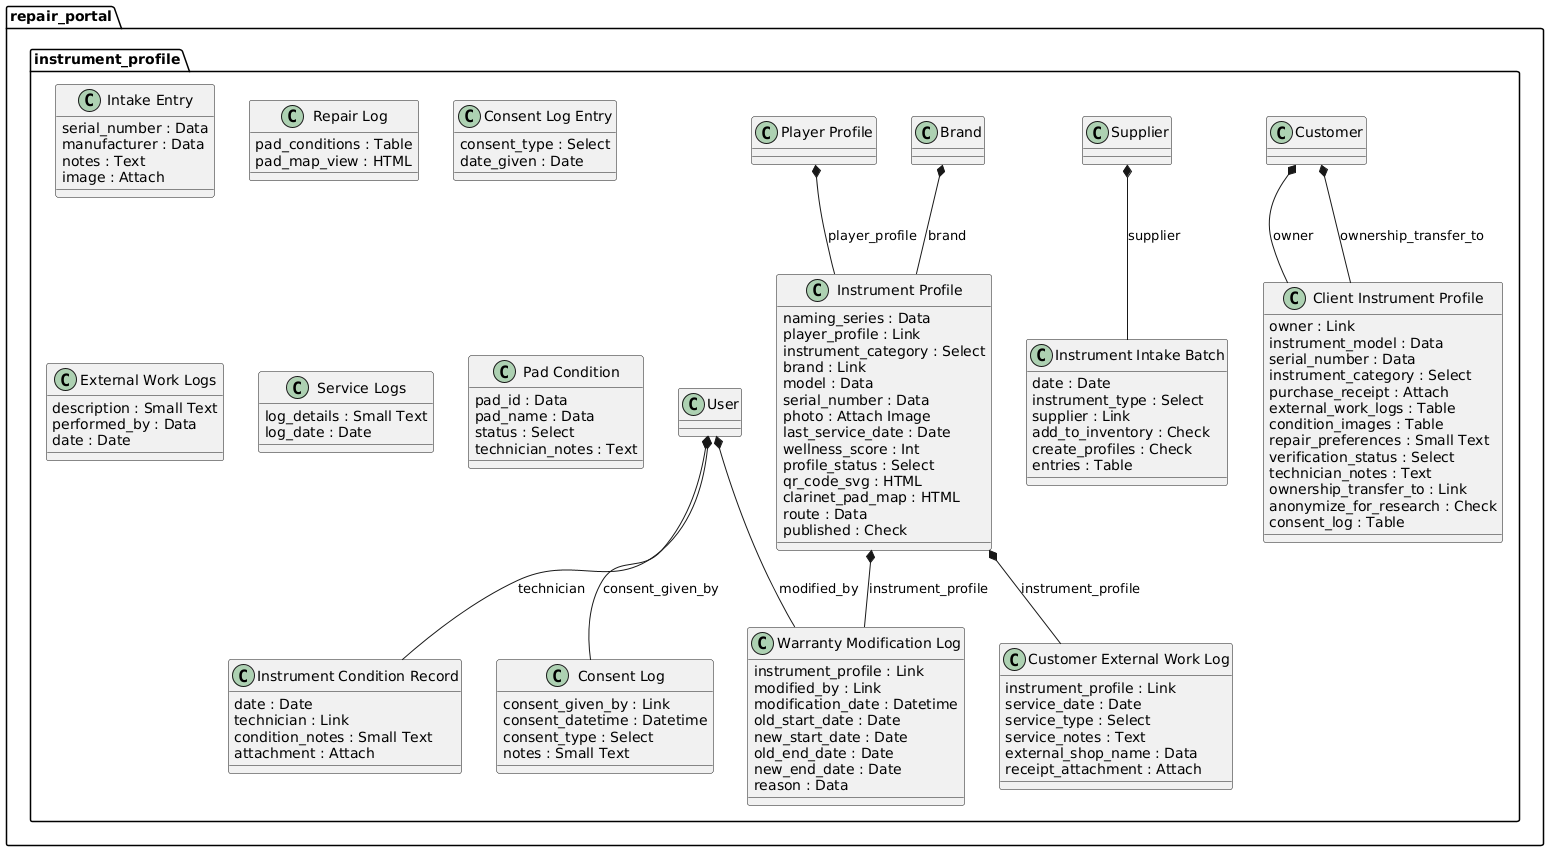

The diagram above was rendered by PlantUML. Its source (embedded in the PNG):
@startuml
package repair_portal.instrument_profile <<Folder>> {
"User" *-- "Instrument Condition Record": technician
  class "Instrument Condition Record" {
    date : Date
    technician : Link
    condition_notes : Small Text
    attachment : Attach
  }

  class "Intake Entry" {
    serial_number : Data
    manufacturer : Data
    notes : Text
    image : Attach
  }

"User" *-- "Consent Log": consent_given_by
  class "Consent Log" {
    consent_given_by : Link
    consent_datetime : Datetime
    consent_type : Select
    notes : Small Text
  }

"Instrument Profile" *-- "Warranty Modification Log": instrument_profile
"User" *-- "Warranty Modification Log": modified_by
  class "Warranty Modification Log" {
    instrument_profile : Link
    modified_by : Link
    modification_date : Datetime
    old_start_date : Date
    new_start_date : Date
    old_end_date : Date
    new_end_date : Date
    reason : Data
  }

  class "Repair Log" {
    pad_conditions : Table
    pad_map_view : HTML
  }

"Player Profile" *-- "Instrument Profile": player_profile
"Brand" *-- "Instrument Profile": brand
  class "Instrument Profile" {
    naming_series : Data
    player_profile : Link
    instrument_category : Select
    brand : Link
    model : Data
    serial_number : Data
    photo : Attach Image
    last_service_date : Date
    wellness_score : Int
    profile_status : Select
    qr_code_svg : HTML
    clarinet_pad_map : HTML
    route : Data
    published : Check
  }

"Supplier" *-- "Instrument Intake Batch": supplier
  class "Instrument Intake Batch" {
    date : Date
    instrument_type : Select
    supplier : Link
    add_to_inventory : Check
    create_profiles : Check
    entries : Table
  }

  class "Consent Log Entry" {
    consent_type : Select
    date_given : Date
  }

  class "External Work Logs" {
    description : Small Text
    performed_by : Data
    date : Date
  }

  class "Service Logs" {
    log_details : Small Text
    log_date : Date
  }

"Instrument Profile" *-- "Customer External Work Log": instrument_profile
  class "Customer External Work Log" {
    instrument_profile : Link
    service_date : Date
    service_type : Select
    service_notes : Text
    external_shop_name : Data
    receipt_attachment : Attach
  }

"Customer" *-- "Client Instrument Profile": owner
"Customer" *-- "Client Instrument Profile": ownership_transfer_to
  class "Client Instrument Profile" {
    owner : Link
    instrument_model : Data
    serial_number : Data
    instrument_category : Select
    purchase_receipt : Attach
    external_work_logs : Table
    condition_images : Table
    repair_preferences : Small Text
    verification_status : Select
    technician_notes : Text
    ownership_transfer_to : Link
    anonymize_for_research : Check
    consent_log : Table
  }

  class "Pad Condition" {
    pad_id : Data
    pad_name : Data
    status : Select
    technician_notes : Text
  }
}
@enduml